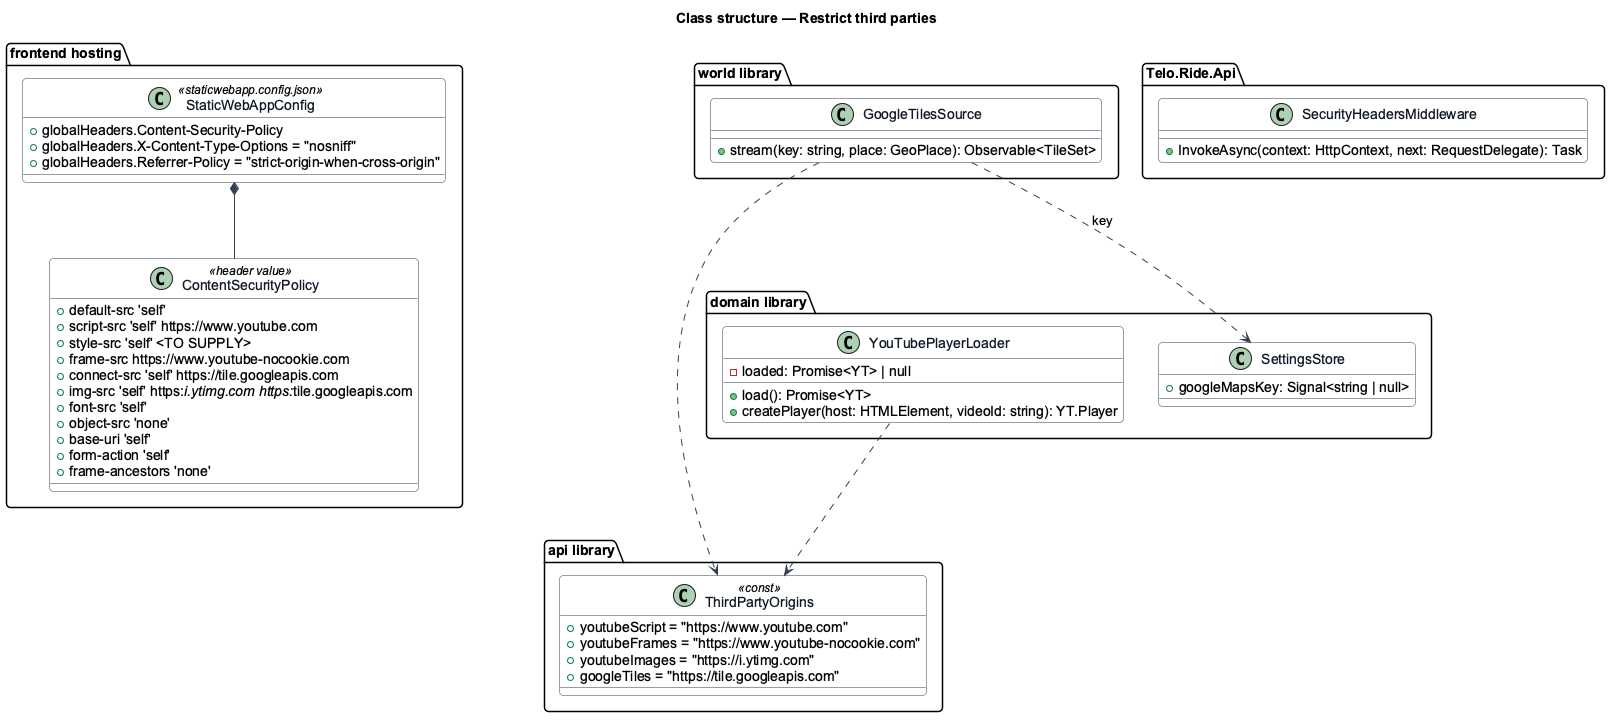

The diagram above was rendered by PlantUML. Its source (embedded in the PNG):
@startuml
set separator none
' --- shared skin header ---
skinparam backgroundColor #FFFFFF
skinparam shadowing false
skinparam roundcorner 8
skinparam defaultFontName Arial
skinparam ArrowColor #344054
skinparam class {
  BorderColor #344054
  FontColor #101828
  BackgroundColor #F9FAFB
}
' --------------------------
title Class structure — Restrict third parties
package "frontend hosting" {
  class StaticWebAppConfig <<staticwebapp.config.json>> {
    +globalHeaders.Content-Security-Policy
    +globalHeaders.X-Content-Type-Options = "nosniff"
    +globalHeaders.Referrer-Policy = "strict-origin-when-cross-origin"
  }
  class ContentSecurityPolicy <<header value>> {
    +default-src 'self'
    +script-src 'self' https://www.youtube.com
    +style-src 'self' <TO SUPPLY>
    +frame-src https://www.youtube-nocookie.com
    +connect-src 'self' https://tile.googleapis.com
    +img-src 'self' https://i.ytimg.com https://tile.googleapis.com
    +font-src 'self'
    +object-src 'none'
    +base-uri 'self'
    +form-action 'self'
    +frame-ancestors 'none'
  }
  StaticWebAppConfig *-- ContentSecurityPolicy
}
package "api library" {
  class ThirdPartyOrigins <<const>> {
    +youtubeScript = "https://www.youtube.com"
    +youtubeFrames = "https://www.youtube-nocookie.com"
    +youtubeImages = "https://i.ytimg.com"
    +googleTiles = "https://tile.googleapis.com"
  }
}
package "domain library" {
  class YouTubePlayerLoader {
    -loaded: Promise<YT> | null
    +load(): Promise<YT>
    +createPlayer(host: HTMLElement, videoId: string): YT.Player
  }
  class SettingsStore {
    +googleMapsKey: Signal<string | null>
  }
}
package "world library" {
  class GoogleTilesSource {
    +stream(key: string, place: GeoPlace): Observable<TileSet>
  }
}
YouTubePlayerLoader ..> ThirdPartyOrigins
GoogleTilesSource ..> ThirdPartyOrigins
GoogleTilesSource ..> SettingsStore : key
package "Telo.Ride.Api" {
  class SecurityHeadersMiddleware {
    +InvokeAsync(context: HttpContext, next: RequestDelegate): Task
  }
}
@enduml